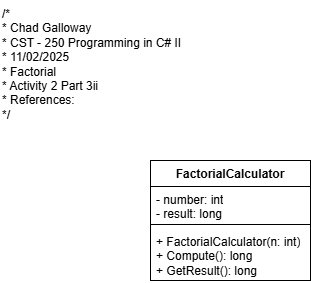

The diagram above was exported from draw.io. Its source (the exported page's mxGraphModel, read from the mxfile embedded in the PNG):
<mxGraphModel dx="1426" dy="743" grid="1" gridSize="10" guides="1" tooltips="1" connect="1" arrows="1" fold="1" page="1" pageScale="1" pageWidth="850" pageHeight="1100" math="0" shadow="0">
  <root>
    <mxCell id="0" />
    <mxCell id="1" parent="0" />
    <mxCell id="jFlQ-UKRvtVnLaKvGi8y-1" value="/*&lt;br&gt; * Chad Galloway&lt;br&gt; * CST - 250 Programming in C# II&lt;br&gt; * 11/02/2025&lt;br&gt; * Factorial&lt;br&gt; * Activity 2 Part 3ii&lt;br&gt; * References:&lt;br&gt; */" style="text;whiteSpace=wrap;html=1;" vertex="1" parent="1">
      <mxGeometry x="20" y="20" width="210" height="140" as="geometry" />
    </mxCell>
    <mxCell id="jFlQ-UKRvtVnLaKvGi8y-2" value="FactorialCalculator" style="swimlane;fontStyle=1;align=center;verticalAlign=top;childLayout=stackLayout;horizontal=1;startSize=26;horizontalStack=0;resizeParent=1;resizeParentMax=0;resizeLast=0;collapsible=1;marginBottom=0;whiteSpace=wrap;html=1;" vertex="1" parent="1">
      <mxGeometry x="170" y="180" width="160" height="120" as="geometry" />
    </mxCell>
    <mxCell id="jFlQ-UKRvtVnLaKvGi8y-3" value="- number: int&lt;div&gt;- result: long&lt;/div&gt;" style="text;strokeColor=none;fillColor=none;align=left;verticalAlign=top;spacingLeft=4;spacingRight=4;overflow=hidden;rotatable=0;points=[[0,0.5],[1,0.5]];portConstraint=eastwest;whiteSpace=wrap;html=1;" vertex="1" parent="jFlQ-UKRvtVnLaKvGi8y-2">
      <mxGeometry y="26" width="160" height="34" as="geometry" />
    </mxCell>
    <mxCell id="jFlQ-UKRvtVnLaKvGi8y-4" value="" style="line;strokeWidth=1;fillColor=none;align=left;verticalAlign=middle;spacingTop=-1;spacingLeft=3;spacingRight=3;rotatable=0;labelPosition=right;points=[];portConstraint=eastwest;strokeColor=inherit;" vertex="1" parent="jFlQ-UKRvtVnLaKvGi8y-2">
      <mxGeometry y="60" width="160" height="8" as="geometry" />
    </mxCell>
    <mxCell id="jFlQ-UKRvtVnLaKvGi8y-5" value="+ FactorialCalculator(n: int)&lt;div&gt;+ Compute(): long&lt;/div&gt;&lt;div&gt;+ GetResult(): long&lt;/div&gt;" style="text;strokeColor=none;fillColor=none;align=left;verticalAlign=top;spacingLeft=4;spacingRight=4;overflow=hidden;rotatable=0;points=[[0,0.5],[1,0.5]];portConstraint=eastwest;whiteSpace=wrap;html=1;" vertex="1" parent="jFlQ-UKRvtVnLaKvGi8y-2">
      <mxGeometry y="68" width="160" height="52" as="geometry" />
    </mxCell>
  </root>
</mxGraphModel>